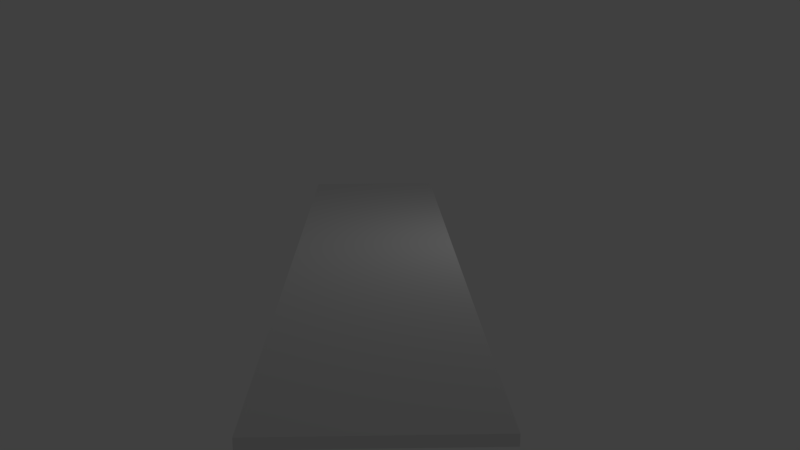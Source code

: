 # Source: track.blend  (saved by Blender 2.79.0; exported with 4.5.12 LTS)
import bpy
from mathutils import Matrix  # noqa: F401  (used for matrix-valued properties, if any)

bpy.ops.wm.read_factory_settings(use_empty=True)
scene = bpy.context.scene
scene.name = 'Scene'

# ---- collections
col_collection_1 = bpy.data.collections.new('Collection 1'); scene.collection.children.link(col_collection_1)

# ---- materials (node trees are filled in below, after node groups)
mat_wood = bpy.data.materials.new('wood')
mat_wood.alpha_threshold = 0.0
mat_wood.use_transparent_shadow = False
mat_wood.preview_render_type = 'CUBE'
mat_wood.roughness = 0.5

# ---- material node trees

# ---- world
world_world = bpy.data.worlds.new('World'); scene.world = world_world
world_world.color = (0.05088, 0.05088, 0.05088)
world_world.use_sun_shadow = False
world_world.sun_shadow_jitter_overblur = 0.0
world_world.cycles.sampling_method = 'MANUAL'

# ---- cameras
cam_camera = bpy.data.cameras.new('Camera')
cam_camera.sensor_fit = 'VERTICAL'
cam_camera.clip_end = 100.0
cam_camera.lens = 35.0
cam_camera.sensor_width = 32.0
cam_camera.sensor_height = 18.0
cam_camera.ortho_scale = 7.314
cam_camera.dof.focus_distance = 0.0
cam_camera.dof.aperture_fstop = 128.0

# ---- lights
light_lamp = bpy.data.lights.new('Lamp', 'POINT')
light_lamp.transmission_factor = 0.0
light_lamp.cutoff_distance = 30.0
light_lamp.energy = 100.0
light_lamp.shadow_buffer_clip_start = 1.001
light_lamp.shadow_soft_size = 0.1
light_lamp.shadow_maximum_resolution = 0.006
light_lamp.use_absolute_resolution = True

# ---- meshes
me_cube = bpy.data.meshes.new('Cube')
me_cube.from_pydata([(1.013, 1.0, -1.0), (1.013, -1.0, -1.0), (-1.013, -1.0, -1.0), (-1.013, 1.0, -1.0), (1.013, 1.0, 1.0), (1.013, -1.0, 1.0), (-1.013, -1.0, 1.0), (-1.013, 1.0, 1.0)], [], [(0, 1, 2, 3), (4, 7, 6, 5), (0, 4, 5, 1), (1, 5, 6, 2), (2, 6, 7, 3), (4, 0, 3, 7)])
_k = {(0, 1): 0.47059, (0, 3): 0.47059, (0, 4): 0.47059, (1, 2): 0.47059, (1, 5): 0.47059, (2, 3): 0.47059, (2, 6): 0.47059, (3, 7): 0.47059, (4, 5): 0.47059, (4, 7): 0.47059, (5, 6): 0.47059, (6, 7): 0.47059}
me_cube.attributes.new('crease_edge', 'FLOAT', 'EDGE').data.foreach_set('value', [_k.get((min(e.vertices), max(e.vertices)), 0.0) for e in me_cube.edges])
_uv = me_cube.uv_layers.new(name='UVMap')
_uv.uv.foreach_set('vector', [0.006381, 0.0, 0.006381, -1.0, -1.006, -1.0, -1.006, 2.384e-07, 0.006382, 1.0, -1.006, 1.0, -1.006, 1.788e-07, 0.006381, -2.98e-07, 0.0, 0.0, -2.384e-07, 1.0, -1.0, 1.0, -1.0, 0.0, 0.006381, 0.0, 0.006381, 1.0, -1.006, 1.0, -1.006, 0.0, 1.192e-07, 0.0, 1.788e-07, 1.0, 1.0, 1.0, 1.0, 0.0, 0.006382, 0.0, 0.006381, -1.0, -1.006, -1.0, -1.006, 0.0])
me_cube.materials.append(mat_wood)
me_cube.materials.append(None)
me_cube.use_remesh_preserve_volume = False
me_cube.use_remesh_preserve_attributes = False
me_cube.use_mirror_vertex_groups = False
me_cube.update()

# ---- objects
ob_cube = bpy.data.objects.new('Cube', me_cube)
ob_lamp = bpy.data.objects.new('Lamp', light_lamp)
ob_camera = bpy.data.objects.new('Camera', cam_camera)

# ---- transforms, parenting, visibility, modifiers, constraints
ob_cube.location = (0.0, 0.0, 0.0)
ob_cube.scale = (2.0, 10.0, 0.1)
ob_cube.lock_rotations_4d = False
ob_cube.empty_display_type = 'ARROWS'
ob_cube.lineart.crease_threshold = 0.0
ob_lamp.location = (4.076, 1.005, 5.904)
ob_lamp.rotation_euler = (0.6503, 0.05522, 1.866)
ob_lamp.lock_rotations_4d = False
ob_lamp.empty_display_type = 'ARROWS'
ob_lamp.color = (0.0, 0.0, 0.0, 0.0)
ob_lamp.lineart.crease_threshold = 0.0
ob_camera.location = (-0.01797, -21.34, 5.731)
ob_camera.rotation_euler = (1.346, 6.816e-06, -0.03008)
ob_camera.lock_rotations_4d = False
ob_camera.empty_display_type = 'ARROWS'
ob_camera.color = (0.0, 0.0, 0.0, 0.0)
ob_camera.display_type = 'WIRE'
ob_camera.lineart.crease_threshold = 0.0

# ---- collection membership
col_collection_1.objects.link(ob_cube)
col_collection_1.objects.link(ob_lamp)
col_collection_1.objects.link(ob_camera)

# ---- scene / render settings (as saved in the file)
scene.camera = ob_camera
scene.frame_start = 1; scene.frame_end = 250; scene.frame_set(1)
scene.render.engine = 'BLENDER_EEVEE_NEXT'
scene.render.resolution_percentage = 50
scene.render.dither_intensity = 0.0
scene.cycles.use_denoising = False
scene.cycles.samples = 128
scene.cycles.sampling_pattern = 'TABULATED_SOBOL'
scene.cycles.light_sampling_threshold = 0.0
scene.cycles.use_adaptive_sampling = False
scene.cycles.use_light_tree = False
scene.cycles.blur_glossy = 0.0
scene.cycles.sample_clamp_indirect = 0.0
scene.view_settings.view_transform = 'Standard'
bpy.context.view_layer.update()
